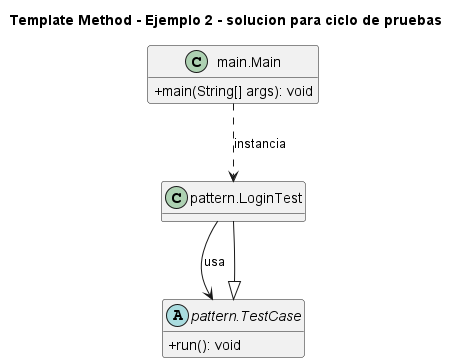

The diagram above was rendered by PlantUML. Its source (embedded in the PNG):
@startuml
title Template Method - Ejemplo 2 - solucion para ciclo de pruebas
skinparam classAttributeIconSize 0
hide empty fields
class "main.Main" as main_Main {
  +main(String[] args): void
}
class "pattern.LoginTest" as pattern_LoginTest {
}
abstract class "pattern.TestCase" as pattern_TestCase {
  +run(): void
}
pattern_TestCase <|-- pattern_LoginTest
main_Main ..> pattern_LoginTest : instancia
pattern_LoginTest --> pattern_TestCase : usa
@enduml